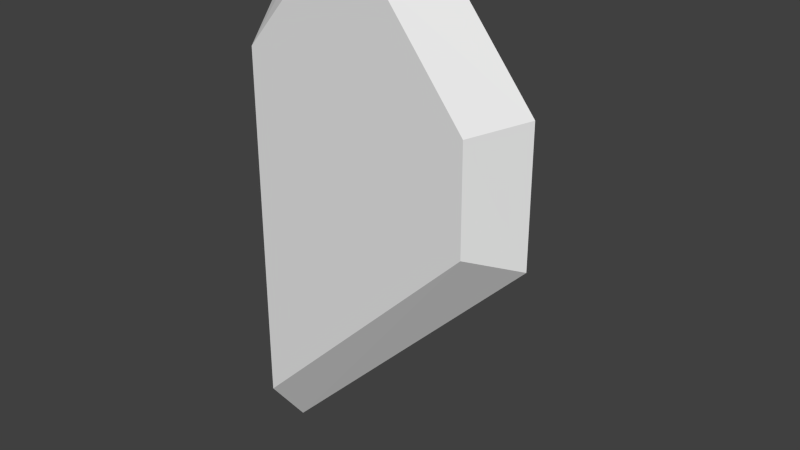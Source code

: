 # Source: UI_HalfHeart.blend  (saved by Blender 2.76.0; exported with 4.5.12 LTS)
import bpy
from mathutils import Matrix  # noqa: F401  (used for matrix-valued properties, if any)

bpy.ops.wm.read_factory_settings(use_empty=True)
scene = bpy.context.scene
scene.name = 'Scene'

# ---- collections
col_collection_1 = bpy.data.collections.new('Collection 1'); scene.collection.children.link(col_collection_1)

# ---- materials (node trees are filled in below, after node groups)
mat_material = bpy.data.materials.new('Material')
mat_material.alpha_threshold = 0.0
mat_material.use_transparent_shadow = False
mat_material.roughness = 0.5
mat_material.line_color = (0.0, 0.0, 0.0, 1.0)

# ---- material node trees

# ---- world
world_world = bpy.data.worlds.new('World'); scene.world = world_world
world_world.color = (0.05088, 0.05088, 0.05088)
world_world.use_sun_shadow = False
world_world.sun_shadow_jitter_overblur = 0.0
world_world.cycles.sampling_method = 'MANUAL'
world_world.cycles.sample_map_resolution = 256

# ---- meshes
me_cube = bpy.data.meshes.new('Cube')
me_cube.from_pydata([(0.3442, 0.06, 0.02291), (0.3431, 0.06, 0.1798), (0.2138, 0.06, 0.3452), (-6.433e-09, 0.06, -0.3193), (0.1082, 0.06, 0.3464), (-1.64e-08, 0.06, 0.2195), (0.3442, -0.06, 0.02291), (0.3431, -0.06, 0.1798), (0.2138, -0.06, 0.3452), (-1.608e-08, -0.06, -0.3193), (0.1082, -0.06, 0.3464), (1.64e-08, -0.06, 0.2195), (0.4, 1.252e-07, 0.0009305), (0.3997, -8.941e-09, 0.1994), (0.2404, 6.258e-08, 0.3988), (-4.651e-09, 3.129e-07, -0.3991), (0.08339, 1.341e-07, 0.4009), (0.0, 2.056e-07, 0.2954), (-2.98e-08, -0.06, 0.02291), (-1.192e-07, -0.06, 0.1798), (5.96e-08, 0.06, 0.02291), (-8.941e-08, 0.06, 0.1798)], [], [(2, 4, 16, 14), (3, 0, 12, 15), (2, 1, 5, 4), (5, 1, 21), (21, 1, 0, 20), (0, 3, 20), (8, 10, 11, 7), (7, 6, 12, 13), (10, 8, 14, 16), (4, 5, 17, 16), (6, 9, 15, 12), (0, 1, 13, 12), (11, 10, 16, 17), (1, 2, 14, 13), (3, 15, 9), (8, 7, 13, 14), (9, 6, 18), (7, 11, 19), (19, 18, 6, 7), (19, 21, 3, 9), (19, 11, 5, 21), (17, 5, 11)])
me_cube.materials.append(mat_material)
me_cube.use_remesh_preserve_volume = False
me_cube.use_remesh_preserve_attributes = False
me_cube.use_mirror_vertex_groups = False
me_cube.update()

# ---- objects
ob_ui_halfheart = bpy.data.objects.new('UI_HalfHeart', me_cube)

# ---- transforms, parenting, visibility, modifiers, constraints
ob_ui_halfheart.location = (0.0, 0.0, 0.0)
ob_ui_halfheart.lock_rotations_4d = False
ob_ui_halfheart.empty_display_type = 'ARROWS'
ob_ui_halfheart.lineart.crease_threshold = 0.0

# ---- collection membership
col_collection_1.objects.link(ob_ui_halfheart)

# ---- scene / render settings (as saved in the file)
scene.frame_start = 1; scene.frame_end = 250; scene.frame_set(1)
scene.render.engine = 'BLENDER_EEVEE_NEXT'
scene.render.resolution_percentage = 50
scene.render.dither_intensity = 0.0
scene.cycles.use_denoising = False
scene.cycles.samples = 10
scene.cycles.sampling_pattern = 'TABULATED_SOBOL'
scene.cycles.light_sampling_threshold = 0.0
scene.cycles.use_adaptive_sampling = False
scene.cycles.use_light_tree = False
scene.cycles.blur_glossy = 0.0
scene.cycles.pixel_filter_type = 'GAUSSIAN'
scene.cycles.sample_clamp_indirect = 0.0
scene.view_settings.view_transform = 'Standard'
bpy.context.view_layer.update()

# ---- added for rendering (the .blend has no active camera and no usable light): camera, sun
cam_auto = bpy.data.cameras.new('AutoCamera')
cam_auto.lens = 50.0
cam_auto.sensor_width = 36.0
cam_auto.clip_end = 1000.0
ob_auto_camera = bpy.data.objects.new('AutoCamera', cam_auto)
scene.collection.objects.link(ob_auto_camera)
ob_auto_camera.location = (1.03496, -1.00195, 0.668824)
ob_auto_camera.rotation_euler = (1.09748, -7.21219e-08, 0.694738)
scene.camera = ob_auto_camera
light_auto_sun = bpy.data.lights.new('AutoSun', 'SUN')
light_auto_sun.energy = 3.0
light_auto_sun.angle = 0.0523599
ob_auto_sun = bpy.data.objects.new('AutoSun', light_auto_sun)
scene.collection.objects.link(ob_auto_sun)
ob_auto_sun.rotation_euler = (0.872665, 0.174533, 0.523599)
bpy.context.view_layer.update()
